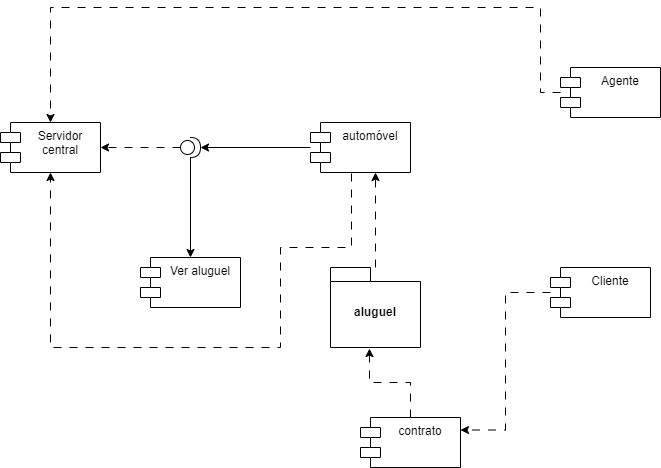

The diagram above was exported from draw.io. Its source (the exported page's mxGraphModel, read from the mxfile embedded in the PNG):
<mxGraphModel dx="1434" dy="1609" grid="1" gridSize="10" guides="1" tooltips="1" connect="1" arrows="1" fold="1" page="1" pageScale="1" pageWidth="1169" pageHeight="827" math="0" shadow="0">
  <root>
    <mxCell id="0" />
    <mxCell id="1" parent="0" />
    <mxCell id="hcuGySAy0e84goKCWSOU-2" value="Servidor central" style="shape=module;align=left;spacingLeft=20;align=center;verticalAlign=top;whiteSpace=wrap;html=1;" vertex="1" parent="1">
      <mxGeometry x="330" y="-5" width="100" height="50" as="geometry" />
    </mxCell>
    <mxCell id="hcuGySAy0e84goKCWSOU-14" style="edgeStyle=orthogonalEdgeStyle;rounded=0;orthogonalLoop=1;jettySize=auto;html=1;dashed=1;dashPattern=8 8;" edge="1" parent="1" source="hcuGySAy0e84goKCWSOU-3" target="hcuGySAy0e84goKCWSOU-2">
      <mxGeometry relative="1" as="geometry">
        <Array as="points">
          <mxPoint x="870" y="-120" />
          <mxPoint x="380" y="-120" />
        </Array>
      </mxGeometry>
    </mxCell>
    <mxCell id="hcuGySAy0e84goKCWSOU-3" value="Agente" style="shape=module;align=left;spacingLeft=20;align=center;verticalAlign=top;whiteSpace=wrap;html=1;" vertex="1" parent="1">
      <mxGeometry x="890" y="-60" width="100" height="50" as="geometry" />
    </mxCell>
    <mxCell id="hcuGySAy0e84goKCWSOU-12" style="edgeStyle=orthogonalEdgeStyle;rounded=0;orthogonalLoop=1;jettySize=auto;html=1;entryX=1;entryY=0.25;entryDx=0;entryDy=0;dashed=1;dashPattern=8 8;" edge="1" parent="1" source="hcuGySAy0e84goKCWSOU-4" target="hcuGySAy0e84goKCWSOU-11">
      <mxGeometry relative="1" as="geometry" />
    </mxCell>
    <mxCell id="hcuGySAy0e84goKCWSOU-4" value="Cliente" style="shape=module;align=left;spacingLeft=20;align=center;verticalAlign=top;whiteSpace=wrap;html=1;" vertex="1" parent="1">
      <mxGeometry x="880" y="140" width="100" height="50" as="geometry" />
    </mxCell>
    <mxCell id="hcuGySAy0e84goKCWSOU-16" style="edgeStyle=orthogonalEdgeStyle;rounded=0;orthogonalLoop=1;jettySize=auto;html=1;entryX=0.65;entryY=1;entryDx=0;entryDy=0;entryPerimeter=0;dashed=1;dashPattern=8 8;" edge="1" parent="1" source="hcuGySAy0e84goKCWSOU-5" target="hcuGySAy0e84goKCWSOU-15">
      <mxGeometry relative="1" as="geometry" />
    </mxCell>
    <mxCell id="hcuGySAy0e84goKCWSOU-5" value="aluguel" style="shape=folder;fontStyle=1;spacingTop=10;tabWidth=40;tabHeight=14;tabPosition=left;html=1;whiteSpace=wrap;" vertex="1" parent="1">
      <mxGeometry x="660" y="140" width="90" height="80" as="geometry" />
    </mxCell>
    <mxCell id="hcuGySAy0e84goKCWSOU-8" style="edgeStyle=orthogonalEdgeStyle;rounded=0;orthogonalLoop=1;jettySize=auto;html=1;" edge="1" parent="1" source="hcuGySAy0e84goKCWSOU-6" target="hcuGySAy0e84goKCWSOU-7">
      <mxGeometry relative="1" as="geometry" />
    </mxCell>
    <mxCell id="hcuGySAy0e84goKCWSOU-10" style="edgeStyle=orthogonalEdgeStyle;rounded=0;orthogonalLoop=1;jettySize=auto;html=1;entryX=1;entryY=0.5;entryDx=0;entryDy=0;dashed=1;dashPattern=8 8;" edge="1" parent="1" source="hcuGySAy0e84goKCWSOU-6" target="hcuGySAy0e84goKCWSOU-2">
      <mxGeometry relative="1" as="geometry" />
    </mxCell>
    <mxCell id="hcuGySAy0e84goKCWSOU-6" value="" style="shape=providedRequiredInterface;html=1;verticalLabelPosition=bottom;sketch=0;" vertex="1" parent="1">
      <mxGeometry x="510" y="10" width="20" height="20" as="geometry" />
    </mxCell>
    <mxCell id="hcuGySAy0e84goKCWSOU-7" value="Ver aluguel" style="shape=module;align=left;spacingLeft=20;align=center;verticalAlign=top;whiteSpace=wrap;html=1;" vertex="1" parent="1">
      <mxGeometry x="470" y="130" width="100" height="50" as="geometry" />
    </mxCell>
    <mxCell id="hcuGySAy0e84goKCWSOU-13" style="edgeStyle=orthogonalEdgeStyle;rounded=0;orthogonalLoop=1;jettySize=auto;html=1;entryX=0.433;entryY=1.013;entryDx=0;entryDy=0;entryPerimeter=0;dashed=1;dashPattern=8 8;" edge="1" parent="1" source="hcuGySAy0e84goKCWSOU-11" target="hcuGySAy0e84goKCWSOU-5">
      <mxGeometry relative="1" as="geometry" />
    </mxCell>
    <mxCell id="hcuGySAy0e84goKCWSOU-11" value="contrato" style="shape=module;align=left;spacingLeft=20;align=center;verticalAlign=top;whiteSpace=wrap;html=1;" vertex="1" parent="1">
      <mxGeometry x="690" y="290" width="100" height="50" as="geometry" />
    </mxCell>
    <mxCell id="hcuGySAy0e84goKCWSOU-17" style="edgeStyle=orthogonalEdgeStyle;rounded=0;orthogonalLoop=1;jettySize=auto;html=1;entryX=1;entryY=0.5;entryDx=0;entryDy=0;entryPerimeter=0;" edge="1" parent="1" source="hcuGySAy0e84goKCWSOU-15" target="hcuGySAy0e84goKCWSOU-6">
      <mxGeometry relative="1" as="geometry" />
    </mxCell>
    <mxCell id="hcuGySAy0e84goKCWSOU-18" style="edgeStyle=orthogonalEdgeStyle;rounded=0;orthogonalLoop=1;jettySize=auto;html=1;exitX=0.41;exitY=1.02;exitDx=0;exitDy=0;exitPerimeter=0;entryX=0.5;entryY=1;entryDx=0;entryDy=0;dashed=1;dashPattern=8 8;" edge="1" parent="1" source="hcuGySAy0e84goKCWSOU-15" target="hcuGySAy0e84goKCWSOU-2">
      <mxGeometry relative="1" as="geometry">
        <mxPoint x="380" y="230" as="targetPoint" />
        <mxPoint x="680" y="70" as="sourcePoint" />
        <Array as="points">
          <mxPoint x="681" y="120" />
          <mxPoint x="610" y="120" />
          <mxPoint x="610" y="220" />
          <mxPoint x="380" y="220" />
        </Array>
      </mxGeometry>
    </mxCell>
    <mxCell id="hcuGySAy0e84goKCWSOU-15" value="automóvel" style="shape=module;align=left;spacingLeft=20;align=center;verticalAlign=top;whiteSpace=wrap;html=1;" vertex="1" parent="1">
      <mxGeometry x="640" y="-5" width="100" height="50" as="geometry" />
    </mxCell>
  </root>
</mxGraphModel>